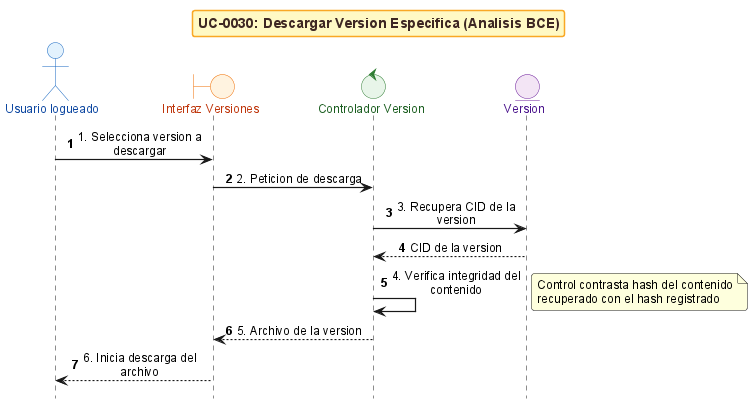

The diagram above was rendered by PlantUML. Its source (embedded in the PNG):
@startuml
!include _sequence-bce-style.puml

title UC-0030: Descargar Version Especifica (Analisis BCE)

actor "Usuario logueado" as Actor
boundary "Interfaz Versiones" as BF
control "Controlador Version" as CV
entity "Version" as EV


Actor -> BF : 1. Selecciona version a descargar
BF -> CV : 2. Peticion de descarga
CV -> EV : 3. Recupera CID de la version
EV --> CV : CID de la version


CV -> CV : 4. Verifica integridad del contenido
note right : Control contrasta hash del contenido recuperado con el hash registrado

CV --> BF : 5. Archivo de la version
BF --> Actor : 6. Inicia descarga del archivo

@enduml